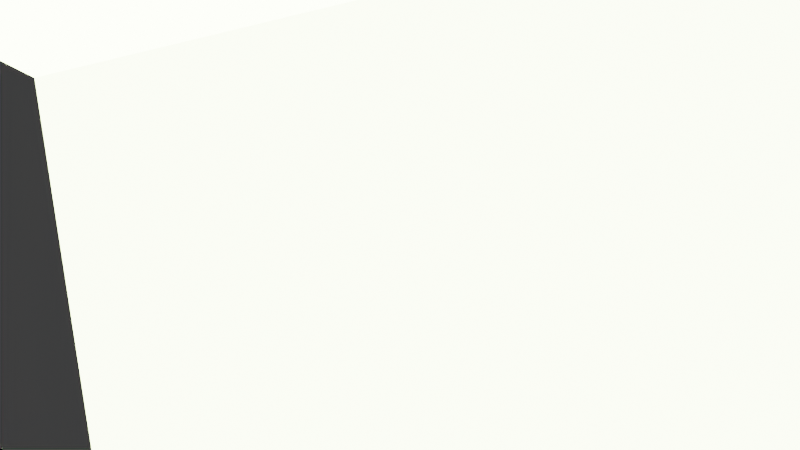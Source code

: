 # Source: flower.blend  (saved by Blender 3.5.10; exported with 4.5.12 LTS)
import bpy
from mathutils import Matrix  # noqa: F401  (used for matrix-valued properties, if any)

bpy.ops.wm.read_factory_settings(use_empty=True)
scene = bpy.context.scene
scene.name = 'Scene'

# ---- collections
col_collection = bpy.data.collections.new('Collection'); scene.collection.children.link(col_collection)

# ---- materials (node trees are filled in below, after node groups)
mat_leaves = bpy.data.materials.new('Leaves')
mat_leaves.alpha_threshold = 0.0
mat_leaves.line_color = (0.0, 0.0, 0.0, 1.0)
mat_smoke_domain_material = bpy.data.materials.new('Smoke Domain Material')
mat_pollun = bpy.data.materials.new('Pollun')

# ---- node groups
ng_geometry_nodes = bpy.data.node_groups.new('Geometry Nodes', 'GeometryNodeTree')
_s = ng_geometry_nodes.interface.new_socket(name='Geometry', in_out='OUTPUT', socket_type='NodeSocketGeometry')
_s = ng_geometry_nodes.interface.new_socket(name='Geometry', in_out='INPUT', socket_type='NodeSocketGeometry')
_s = ng_geometry_nodes.interface.new_socket(name='Radius', in_out='INPUT', socket_type='NodeSocketFloat')
_s.subtype = 'DISTANCE'
_s.default_value = 0.15
_s.min_value = 0.0
_s = ng_geometry_nodes.interface.new_socket(name='Y', in_out='INPUT', socket_type='NodeSocketFloat')
_s.default_value = -0.2
_s.min_value = -1e+04
_s.max_value = 1e+04
_s = ng_geometry_nodes.interface.new_socket(name='Vector', in_out='INPUT', socket_type='NodeSocketVector')
_s.min_value = -1e+04
_s.max_value = 1e+04
ng_geometry_nodes.is_modifier = True
_N = ng_geometry_nodes.nodes; _L = ng_geometry_nodes.links
n0 = _N.new('NodeFrame'); n0.name = 'Frame'; n0.location = (-687, 476)
n0.label = 'Blossom base shape'
n0.width = 689
n1 = _N.new('NodeFrame'); n1.name = 'Frame.002'; n1.location = (88, 1016)
n1.label = 'Blossom leaf stem'
n1.width = 1507
n2 = _N.new('NodeFrame'); n2.name = 'Frame.001'; n2.location = (114, 444)
n2.label = 'Blossom custom shape'
n2.width = 1476
n3 = _N.new('NodeFrame'); n3.name = 'Frame.003'; n3.location = (-634, -538)
n3.label = 'flower middle pollen'
n3.width = 2166
n4 = _N.new('NodeFrame'); n4.name = 'Frame.004'; n4.location = (1810, -321)
n4.label = 'Distribute flower pedals'
n4.width = 1942
n5 = _N.new('NodeGroupInput'); n5.name = 'Group Input'; n5.location = (-824, 20)
n6 = _N.new('GeometryNodeCurveQuadraticBezier'); n6.name = 'Quadratic Bezier'; n6.location = (30, -62)
n6.inputs[0].default_value = 10
n6.inputs[1].default_value = (1.9, -0.3, 0.0)
n6.inputs[2].default_value = (1.0, -0.2, -1.0)
n6.inputs[3].default_value = (-0.1, 0.0, 0.0)
n7 = _N.new('GeometryNodeTransform'); n7.name = 'Transform'; n7.location = (324, -57)
n7.inputs[2].default_value = (0.0, 0.0, 0.1484)
n8 = _N.new('GeometryNodeResampleCurve'); n8.name = 'Resample Curve'; n8.location = (519, -30)
n8.keep_last_segment = False
n9 = _N.new('NodeReroute'); n9.name = 'Reroute'; n9.location = (4, 833)
n9.width = 16
n9.socket_idname = 'NodeSocketGeometry'
n10 = _N.new('GeometryNodeSetCurveRadius'); n10.name = 'Set Curve Radius.001'; n10.location = (524, -30)
n11 = _N.new('GeometryNodeSplineParameter'); n11.name = 'Curve Parameter.001'; n11.location = (30, -317)
n12 = _N.new('GeometryNodeCurveToMesh'); n12.name = 'Curve to Mesh.001'; n12.location = (1045, -120)
n13 = _N.new('GeometryNodeCurvePrimitiveCircle'); n13.name = 'Curve Circle'; n13.location = (773, -178)
n13.inputs[0].default_value = 10
n13.inputs[4].default_value = 0.03
n14 = _N.new('ShaderNodeFloatCurve'); n14.name = 'Float Curve.001'; n14.location = (259, -171)
_c = n14.mapping.curves[0]
while len(_c.points) > 2: _c.points.remove(_c.points[-1])
_c.points[0].location = (0.0, 0.0); _c.points[0].handle_type = 'AUTO'
_c.points[1].location = (0.17045, 0.24375); _c.points[1].handle_type = 'AUTO'
_p = _c.points.new(0.71364, 0.48437); _p.handle_type = 'AUTO'
_p = _c.points.new(1.0, 0.77188); _p.handle_type = 'AUTO'
n14.mapping.update()
n15 = _N.new('GeometryNodeSetMaterial'); n15.name = 'Set Material.001'; n15.location = (1337, -206)
n16 = _N.new('GeometryNodeSwitch'); n16.name = 'Switch'; n16.location = (68, -44)
n16.inputs[0].default_value = True
n17 = _N.new('GeometryNodeCurveToMesh'); n17.name = 'Curve to Mesh'; n17.location = (902, -112)
n18 = _N.new('GeometryNodeSubdivisionSurface'); n18.name = 'Subdivision Surface'; n18.location = (1076, -83)
n18.inputs[4].default_value = False
n19 = _N.new('GeometryNodeSplineParameter'); n19.name = 'Curve Parameter'; n19.location = (30, -765)
n20 = _N.new('ShaderNodeFloatCurve'); n20.name = 'Float Curve'; n20.location = (63, -325)
_c = n20.mapping.curves[0]
while len(_c.points) > 2: _c.points.remove(_c.points[-1])
_c.points[0].location = (0.0, 0.0); _c.points[0].handle_type = 'AUTO'
_c.points[1].location = (0.19091, 0.3); _c.points[1].handle_type = 'AUTO'
_p = _c.points.new(0.72727, 0.81562); _p.handle_type = 'AUTO'
_p = _c.points.new(1.0, 0.0); _p.handle_type = 'AUTO'
n20.mapping.update()
n21 = _N.new('GeometryNodeSetCurveRadius'); n21.name = 'Set Curve Radius'; n21.location = (600, -133)
n22 = _N.new('GeometryNodeCurveEndpointSelection'); n22.name = 'Endpoint Selection'; n22.location = (105, -202)
n22.inputs[0].default_value = 0
n22.inputs[1].default_value = 0
n23 = _N.new('GeometryNodeDeleteGeometry'); n23.name = 'Delete Geometry'; n23.location = (351, -30)
n23.width = 124
n24 = _N.new('ShaderNodeCombineXYZ'); n24.name = 'Combine XYZ.001'; n24.location = (535, -691)
n24.inputs[1].default_value = -0.4
n25 = _N.new('NodeGroupOutput'); n25.name = 'Group Output'; n25.location = (4548, 109)
n26 = _N.new('GeometryNodeSetShadeSmooth'); n26.name = 'Set Shade Smooth'; n26.location = (4132, 50)
n27 = _N.new('GeometryNodeStoreNamedAttribute'); n27.name = 'Store Named Attribute'; n27.location = (512, -122)
n27.data_type = 'FLOAT_VECTOR'
n27.domain = 'CORNER'
n27.inputs[2].default_value = 'UVMap'
n28 = _N.new('GeometryNodeTransform'); n28.name = 'Transform.001'; n28.location = (862, -74)
n28.inputs[3].default_value = (1.0, 1.0, 0.35)
n29 = _N.new('NodeReroute'); n29.name = 'Reroute.001'; n29.location = (2132, -161)
n29.width = 16
n29.socket_idname = 'NodeSocketGeometry'
n30 = _N.new('ShaderNodeMath'); n30.name = 'Math.001'; n30.location = (901, -457)
n30.operation = 'GREATER_THAN'
n31 = _N.new('GeometryNodeMeshIcoSphere'); n31.name = 'Ico Sphere'; n31.location = (300, -121)
n31.inputs[1].default_value = 3
n32 = _N.new('ShaderNodeSeparateXYZ'); n32.name = 'Separate XYZ'; n32.location = (686, -456)
n33 = _N.new('GeometryNodeInputPosition'); n33.name = 'Position'; n33.location = (327, -458)
n34 = _N.new('ShaderNodeMath'); n34.name = 'Math.002'; n34.location = (681, -606)
n34.operation = 'DIVIDE'
n34.inputs[0].default_value = 0.7
n34.inputs[1].default_value = 100.0
n35 = _N.new('ShaderNodeCombineXYZ'); n35.name = 'Combine XYZ.002'; n35.location = (1028, -312)
n36 = _N.new('ShaderNodeMath'); n36.name = 'Math.003'; n36.location = (1107, -462)
n36.operation = 'DIVIDE'
n36.inputs[0].default_value = 0.6
n36.inputs[1].default_value = 100.0
n37 = _N.new('ShaderNodeMath'); n37.name = 'Math.004'; n37.location = (1374, -421)
n37.operation = 'DIVIDE'
n37.inputs[0].default_value = -1.192e-07
n37.inputs[1].default_value = 100.0
n38 = _N.new('GeometryNodeExtrudeMesh'); n38.name = 'Extrude Mesh'; n38.location = (1228, -34)
n39 = _N.new('GeometryNodeExtrudeMesh'); n39.name = 'Extrude Mesh.001'; n39.location = (1421, -30)
n39.inputs[4].default_value = False
n40 = _N.new('GeometryNodeSubdivisionSurface'); n40.name = 'Subdivision Surface.001'; n40.location = (1679, -40)
n40.inputs[4].default_value = False
n41 = _N.new('NodeGroupInput'); n41.name = 'Group Input.001'; n41.location = (30, -180)
n42 = _N.new('GeometryNodeJoinGeometry'); n42.name = 'Join Geometry'; n42.location = (2160, 95)
n43 = _N.new('NodeGroupInput'); n43.name = 'Group Input.002'; n43.location = (61, -408)
n44 = _N.new('GeometryNodeCurvePrimitiveCircle'); n44.name = 'Curve Circle.001'; n44.location = (255, -338)
n45 = _N.new('GeometryNodeCurveToPoints'); n45.name = 'Curve to Points'; n45.location = (414, -327)
n45.inputs[1].default_value = 24
n46 = _N.new('FunctionNodeRotateEuler'); n46.name = 'Rotate Euler'; n46.location = (642, -360)
n47 = _N.new('ShaderNodeCombineXYZ'); n47.name = 'Combine XYZ.004'; n47.location = (470, -763)
n47.inputs[0].default_value = 0.2
n47.inputs[2].default_value = 0.2
n48 = _N.new('NodeGroupInput'); n48.name = 'Group Input.003'; n48.location = (30, -664)
n49 = _N.new('ShaderNodeMath'); n49.name = 'Math.005'; n49.location = (250, -609)
n49.inputs[1].default_value = 0.6
n50 = _N.new('ShaderNodeCombineXYZ'); n50.name = 'Combine XYZ.003'; n50.location = (470, -605)
n50.inputs[0].default_value = -0.2
n50.inputs[2].default_value = -0.2
n51 = _N.new('FunctionNodeRandomValue'); n51.name = 'Random Value'; n51.location = (743, -617)
n51.data_type = 'FLOAT_VECTOR'
n52 = _N.new('FunctionNodeRandomValue'); n52.name = 'Random Value.001'; n52.location = (1013, -496)
n52.inputs[2].default_value = 0.15
n52.inputs[3].default_value = 0.2
n53 = _N.new('GeometryNodeInstanceOnPoints'); n53.name = 'Instance on Points'; n53.location = (1453, -63)
n53.width = 239
n54 = _N.new('ShaderNodeVectorMath'); n54.name = 'Vector Math'; n54.location = (943, -245)
n55 = _N.new('ShaderNodeVectorMath'); n55.name = 'Vector Math.001'; n55.location = (1320, -308)
n56 = _N.new('NodeGroupInput'); n56.name = 'Group Input.004'; n56.location = (1148, -588)
n57 = _N.new('GeometryNodeRotateInstances'); n57.name = 'Rotate Instances'; n57.location = (1771, -30)
n57.inputs[2].default_value = (1.571, 0.0, -0.37)
n58 = _N.new('GeometryNodeJoinGeometry'); n58.name = 'Join Geometry.001'; n58.location = (3912, 32)
n59 = _N.new('GeometryNodeSetMaterial'); n59.name = 'Set Material'; n59.location = (1306, -118)
n59.inputs[2].default_value = mat_leaves
n60 = _N.new('GeometryNodeSetMaterial'); n60.name = 'Set Material.002'; n60.location = (1160, -1060)
n60.inputs[2].default_value = mat_pollun
n61 = _N.new('ShaderNodeCombineXYZ'); n61.name = 'Combine XYZ'; n61.location = (595, -358)
n61.inputs[1].default_value = -0.4
n62 = _N.new('ShaderNodeMath'); n62.name = 'Math'; n62.location = (374, -395)
n62.operation = 'MULTIPLY'
n62.inputs[1].default_value = -1.0
n63 = _N.new('ShaderNodeValue'); n63.name = 'Value'; n63.location = (222, -698)
n63.width = 100
n63.outputs[0].default_value = 0.4
n64 = _N.new('GeometryNodeCurveQuadraticBezier'); n64.name = 'Quadratic Bezier.002'; n64.location = (761, -295)
n64.inputs[2].default_value = (0.0, 0.0, 0.0)
n65 = _N.new('GeometryNodeInputNamedAttribute'); n65.name = 'Named Attribute'; n65.location = (1020, -120)
n65.inputs[0].default_value = 'radius'
n66 = _N.new('GeometryNodeSwitch'); n66.name = 'Switch.001'; n66.location = (1020, -120)
n66.input_type = 'FLOAT'
n66.inputs[1].default_value = 1.0
n67 = _N.new('GeometryNodeInputNamedAttribute'); n67.name = 'Named Attribute.001'; n67.location = (877, -112)
n67.inputs[0].default_value = 'radius'
n68 = _N.new('GeometryNodeSwitch'); n68.name = 'Switch.002'; n68.location = (877, -112)
n68.input_type = 'FLOAT'
n68.inputs[1].default_value = 1.0
n6.parent = n0
n7.parent = n0
n8.parent = n0
n10.parent = n1
n11.parent = n1
n12.parent = n1
n13.parent = n1
n14.parent = n1
n15.parent = n1
n16.parent = n1
n17.parent = n2
n18.parent = n2
n19.parent = n2
n20.parent = n2
n21.parent = n2
n22.parent = n2
n23.parent = n2
n24.parent = n2
n27.parent = n3
n28.parent = n3
n29.parent = n3
n30.parent = n3
n31.parent = n3
n32.parent = n3
n33.parent = n3
n34.parent = n3
n35.parent = n3
n36.parent = n3
n37.parent = n3
n38.parent = n3
n39.parent = n3
n40.parent = n3
n41.parent = n3
n43.parent = n4
n44.parent = n4
n45.parent = n4
n46.parent = n4
n47.parent = n4
n48.parent = n4
n49.parent = n4
n50.parent = n4
n51.parent = n4
n52.parent = n4
n53.parent = n4
n54.parent = n4
n55.parent = n4
n56.parent = n4
n57.parent = n4
n59.parent = n2
n60.parent = n2
n61.parent = n2
n62.parent = n2
n63.parent = n2
n64.parent = n2
n65.parent = n1
n66.parent = n1
n67.parent = n2
n68.parent = n2
_L.new(n6.outputs[0], n7.inputs[0])
_L.new(n8.outputs[0], n23.inputs[0])
_L.new(n21.outputs[0], n17.inputs[0])
_L.new(n17.outputs[0], n18.inputs[0])
_L.new(n19.outputs[0], n20.inputs[1])
_L.new(n20.outputs[0], n21.inputs[2])
_L.new(n63.outputs[0], n62.inputs[0])
_L.new(n63.outputs[0], n24.inputs[0])
_L.new(n62.outputs[0], n61.inputs[0])
_L.new(n61.outputs[0], n64.inputs[1])
_L.new(n24.outputs[0], n64.inputs[3])
_L.new(n64.outputs[0], n17.inputs[1])
_L.new(n7.outputs[0], n8.inputs[0])
_L.new(n23.outputs[0], n21.inputs[0])
_L.new(n22.outputs[0], n23.inputs[1])
_L.new(n18.outputs[0], n59.inputs[0])
_L.new(n9.outputs[0], n16.inputs[1])
_L.new(n26.outputs[0], n25.inputs[0])
_L.new(n10.outputs[0], n12.inputs[0])
_L.new(n8.outputs[0], n9.inputs[0])
_L.new(n11.outputs[0], n14.inputs[1])
_L.new(n14.outputs[0], n10.inputs[2])
_L.new(n12.outputs[0], n15.inputs[0])
_L.new(n13.outputs[0], n12.inputs[1])
_L.new(n15.outputs[0], n42.inputs[0])
_L.new(n16.outputs[0], n10.inputs[0])
_L.new(n27.outputs[0], n28.inputs[0])
_L.new(n60.outputs[0], n29.inputs[0])
_L.new(n31.outputs[0], n27.inputs[0])
_L.new(n31.outputs[1], n27.inputs[3])
_L.new(n28.outputs[0], n38.inputs[0])
_L.new(n39.outputs[0], n40.inputs[0])
_L.new(n33.outputs[0], n32.inputs[0])
_L.new(n32.outputs[2], n30.inputs[0])
_L.new(n34.outputs[0], n30.inputs[1])
_L.new(n30.outputs[0], n35.inputs[2])
_L.new(n35.outputs[0], n38.inputs[1])
_L.new(n58.outputs[0], n26.inputs[0])
_L.new(n38.outputs[0], n39.inputs[0])
_L.new(n36.outputs[0], n38.inputs[3])
_L.new(n37.outputs[0], n39.inputs[3])
_L.new(n35.outputs[0], n39.inputs[1])
_L.new(n41.outputs[1], n31.inputs[0])
_L.new(n43.outputs[1], n44.inputs[4])
_L.new(n57.outputs[0], n58.inputs[0])
_L.new(n59.outputs[0], n42.inputs[0])
_L.new(n42.outputs[0], n53.inputs[2])
_L.new(n44.outputs[0], n45.inputs[0])
_L.new(n45.outputs[0], n53.inputs[0])
_L.new(n45.outputs[3], n46.inputs[0])
_L.new(n54.outputs[0], n53.inputs[5])
_L.new(n53.outputs[0], n57.inputs[0])
_L.new(n46.outputs[0], n54.inputs[0])
_L.new(n50.outputs[0], n51.inputs[2])
_L.new(n47.outputs[0], n51.inputs[3])
_L.new(n49.outputs[0], n50.inputs[1])
_L.new(n48.outputs[2], n47.inputs[1])
_L.new(n48.outputs[2], n49.inputs[0])
_L.new(n50.outputs[0], n51.inputs[0])
_L.new(n47.outputs[0], n51.inputs[1])
_L.new(n51.outputs[0], n54.inputs[1])
_L.new(n55.outputs[0], n53.inputs[6])
_L.new(n52.outputs[1], n55.inputs[0])
_L.new(n56.outputs[3], n55.inputs[1])
_L.new(n29.outputs[0], n58.inputs[0])
_L.new(n40.outputs[0], n60.inputs[0])
_L.new(n65.outputs[1], n66.inputs[0])
_L.new(n65.outputs[0], n66.inputs[2])
_L.new(n66.outputs[0], n12.inputs[2])
_L.new(n67.outputs[1], n68.inputs[0])
_L.new(n67.outputs[0], n68.inputs[2])
_L.new(n68.outputs[0], n17.inputs[2])
n25.is_active_output = True

# ---- material node trees
mat_leaves.use_nodes = True; mat_leaves.node_tree.nodes.clear()
_N = mat_leaves.node_tree.nodes; _L = mat_leaves.node_tree.links
n0 = _N.new('ShaderNodeTexCoord'); n0.name = 'Texture Coordinate'; n0.location = (-775, 299)
n1 = _N.new('ShaderNodeMapping'); n1.name = 'Mapping'; n1.location = (-498, 349)
n1.inputs[2].default_value = (0.0, 0.0, 1.571)
n2 = _N.new('ShaderNodeBump'); n2.name = 'Bump'; n2.location = (19, 133)
n2.inputs[1].default_value = 1.0
n2.inputs[2].default_value = 1.0
n3 = _N.new('ShaderNodeBsdfPrincipled'); n3.name = 'Principled BSDF'; n3.location = (369, 422)
n3.distribution = 'GGX'
n3.subsurface_method = 'RANDOM_WALK_SKIN'
n3.inputs[3].default_value = 1.45
n3.inputs[27].default_value = (0.0, 0.0, 0.0, 1.0)
n3.inputs[28].default_value = 1.0
n4 = _N.new('ShaderNodeHueSaturation'); n4.name = 'Hue Saturation Value'; n4.location = (145, 450)
n5 = _N.new('ShaderNodeHueSaturation'); n5.name = 'Hue Saturation Value.001'; n5.location = (150, 685)
n5.inputs[1].default_value = 0.5
n6 = _N.new('ShaderNodeNewGeometry'); n6.name = 'Geometry'; n6.location = (-271, 835)
n7 = _N.new('ShaderNodeMixShader'); n7.name = 'Mix Shader'; n7.location = (707, 585)
n7.inputs[0].default_value = 0.1417
n8 = _N.new('ShaderNodeOutputMaterial'); n8.name = 'Material Output'; n8.location = (1137, 639)
n9 = _N.new('ShaderNodeBsdfTranslucent'); n9.name = 'Translucent BSDF'; n9.location = (420, 748)
n10 = _N.new('ShaderNodeTexWave'); n10.name = 'Wave Texture'; n10.location = (-289, 313)
n10.inputs[1].default_value = 2.0
n10.inputs[2].default_value = 19.8
n10.inputs[3].default_value = 11.8
n10.inputs[5].default_value = 1.0
n11 = _N.new('ShaderNodeValToRGB'); n11.name = 'ColorRamp'; n11.location = (-104, 508)
while len(n11.color_ramp.elements) > 1: n11.color_ramp.elements.remove(n11.color_ramp.elements[-1])
n11.color_ramp.elements[0].position = 0.06591; n11.color_ramp.elements[0].color = (0.4305, 0.339, 0.05272, 1.0)
_e = n11.color_ramp.elements.new(0.1602); _e.color = (0.03026, 0.03032, 0.01786, 1.0)
_e = n11.color_ramp.elements.new(0.3318); _e.color = (0.9051, 1.0, 0.6419, 1.0)
_e = n11.color_ramp.elements.new(0.754); _e.color = (0.9253, 0.9664, 0.821, 1.0)
_e = n11.color_ramp.elements.new(0.8989); _e.color = (0.9456, 0.9329, 1.0, 1.0)
_L.new(n0.outputs[3], n1.inputs[0])
_L.new(n1.outputs[0], n10.inputs[0])
_L.new(n10.outputs[0], n11.inputs[0])
_L.new(n10.outputs[1], n2.inputs[3])
_L.new(n2.outputs[0], n3.inputs[5])
_L.new(n11.outputs[0], n4.inputs[4])
_L.new(n4.outputs[0], n3.inputs[0])
_L.new(n6.outputs[6], n5.inputs[3])
_L.new(n11.outputs[0], n5.inputs[4])
_L.new(n3.outputs[0], n7.inputs[2])
_L.new(n7.outputs[0], n8.inputs[0])
_L.new(n5.outputs[0], n9.inputs[0])
_L.new(n9.outputs[0], n7.inputs[1])
n8.is_active_output = True
mat_smoke_domain_material.use_nodes = True; mat_smoke_domain_material.node_tree.nodes.clear()
_N = mat_smoke_domain_material.node_tree.nodes; _L = mat_smoke_domain_material.node_tree.links
n0 = _N.new('ShaderNodeOutputMaterial'); n0.name = 'Material Output'; n0.location = (1200, 150)
n1 = _N.new('ShaderNodeVolumePrincipled'); n1.name = 'Principled Volume'; n1.location = (800, 150)
n1.inputs[2].default_value = 5.0
_L.new(n1.outputs[0], n0.inputs[1])
n0.is_active_output = True
mat_pollun.use_nodes = True; mat_pollun.node_tree.nodes.clear()
_N = mat_pollun.node_tree.nodes; _L = mat_pollun.node_tree.links
n0 = _N.new('ShaderNodeTexCoord'); n0.name = 'Texture Coordinate'; n0.location = (-594, 272)
n1 = _N.new('ShaderNodeMapping'); n1.name = 'Mapping'; n1.location = (-395, 364)
n2 = _N.new('ShaderNodeBump'); n2.name = 'Bump'; n2.location = (135, 211)
n2.inputs[1].default_value = 1.0
n2.inputs[2].default_value = 1.0
n3 = _N.new('ShaderNodeTexNoise'); n3.name = 'Noise Texture'; n3.location = (-173, 408)
n3.inputs[2].default_value = 47.0
n4 = _N.new('ShaderNodeBsdfPrincipled'); n4.name = 'Principled BSDF'; n4.location = (636, 556)
n4.distribution = 'GGX'
n4.subsurface_method = 'RANDOM_WALK_SKIN'
n4.inputs[3].default_value = 1.45
n4.inputs[27].default_value = (0.0, 0.0, 0.0, 1.0)
n4.inputs[28].default_value = 1.0
n5 = _N.new('ShaderNodeOutputMaterial'); n5.name = 'Material Output'; n5.location = (926, 556)
n6 = _N.new('ShaderNodeHueSaturation'); n6.name = 'Hue Saturation Value'; n6.location = (343, 503)
n7 = _N.new('ShaderNodeValToRGB'); n7.name = 'ColorRamp'; n7.location = (-5, 529)
while len(n7.color_ramp.elements) > 1: n7.color_ramp.elements.remove(n7.color_ramp.elements[-1])
n7.color_ramp.elements[0].position = 0.0; n7.color_ramp.elements[0].color = (1.0, 0.972, 0.1094, 1.0)
_e = n7.color_ramp.elements.new(0.6795); _e.color = (0.7611, 0.1934, 0.02332, 1.0)
_e = n7.color_ramp.elements.new(1.0); _e.color = (0.6137, 0.4544, 0.0, 1.0)
_L.new(n4.outputs[0], n5.inputs[0])
_L.new(n0.outputs[3], n1.inputs[0])
_L.new(n1.outputs[0], n3.inputs[0])
_L.new(n3.outputs[1], n7.inputs[0])
_L.new(n3.outputs[0], n2.inputs[3])
_L.new(n2.outputs[0], n4.inputs[5])
_L.new(n7.outputs[0], n6.inputs[4])
_L.new(n6.outputs[0], n4.inputs[0])
n5.is_active_output = True

# ---- world
world_world = bpy.data.worlds.new('World'); scene.world = world_world
world_world.use_nodes = True; world_world.node_tree.nodes.clear()
_N = world_world.node_tree.nodes; _L = world_world.node_tree.links
n0 = _N.new('ShaderNodeOutputWorld'); n0.name = 'World Output'; n0.location = (300, 300)
n1 = _N.new('ShaderNodeBackground'); n1.name = 'Background'; n1.location = (10, 300)
n1.inputs[0].default_value = (0.05088, 0.05088, 0.05088, 1.0)
_L.new(n1.outputs[0], n0.inputs[0])
n0.is_active_output = True
world_world.color = (0.05088, 0.05088, 0.05088)
world_world.use_sun_shadow = False
world_world.sun_shadow_jitter_overblur = 0.0

# ---- cameras
cam_camera = bpy.data.cameras.new('Camera')
cam_camera.clip_end = 100.0
cam_camera.ortho_scale = 7.314

# ---- lights
light_light = bpy.data.lights.new('Light', 'SUN')
light_light.color = (0.8568, 1.0, 0.5266)
light_light.transmission_factor = 0.0
light_light.angle = 0.1993
light_light.energy = 62.5
light_light.shadow_soft_size = 0.1
light_light.shadow_cascade_max_distance = 1000.0

# ---- meshes
me_cube = bpy.data.meshes.new('Cube')
me_cube.from_pydata([(1.0, 1.0, 1.0), (1.0, 1.0, -1.0), (1.0, -1.0, 1.0), (1.0, -1.0, -1.0), (-1.0, 1.0, 1.0), (-1.0, 1.0, -1.0), (-1.0, -1.0, 1.0), (-1.0, -1.0, -1.0)], [], [(0, 4, 6, 2), (3, 2, 6, 7), (7, 6, 4, 5), (5, 1, 3, 7), (1, 0, 2, 3), (5, 4, 0, 1)])
_uv = me_cube.uv_layers.new(name='UVMap')
_uv.uv.foreach_set('vector', [0.625, 0.5, 0.875, 0.5, 0.875, 0.75, 0.625, 0.75, 0.375, 0.75, 0.625, 0.75, 0.625, 1.0, 0.375, 1.0, 0.375, 0.0, 0.625, 0.0, 0.625, 0.25, 0.375, 0.25, 0.125, 0.5, 0.375, 0.5, 0.375, 0.75, 0.125, 0.75, 0.375, 0.5, 0.625, 0.5, 0.625, 0.75, 0.375, 0.75, 0.375, 0.25, 0.625, 0.25, 0.625, 0.5, 0.375, 0.5])
me_cube.materials.append(mat_leaves)
me_cube.use_remesh_preserve_volume = False
me_cube.use_remesh_preserve_attributes = False
me_cube.use_mirror_vertex_groups = False
me_cube.update()
me_cube_001 = bpy.data.meshes.new('Cube.001')
me_cube_001.from_pydata([(-1.0, -1.0, -1.0), (-1.0, -1.0, 1.0), (-1.0, 1.0, -1.0), (-1.0, 1.0, 1.0), (1.0, -1.0, -1.0), (1.0, -1.0, 1.0), (1.0, 1.0, -1.0), (1.0, 1.0, 1.0)], [], [(0, 1, 3, 2), (2, 3, 7, 6), (6, 7, 5, 4), (4, 5, 1, 0), (2, 6, 4, 0), (7, 3, 1, 5)])
_uv = me_cube_001.uv_layers.new(name='UVMap')
_uv.uv.foreach_set('vector', [0.375, 0.0, 0.625, 0.0, 0.625, 0.25, 0.375, 0.25, 0.375, 0.25, 0.625, 0.25, 0.625, 0.5, 0.375, 0.5, 0.375, 0.5, 0.625, 0.5, 0.625, 0.75, 0.375, 0.75, 0.375, 0.75, 0.625, 0.75, 0.625, 1.0, 0.375, 1.0, 0.125, 0.5, 0.375, 0.5, 0.375, 0.75, 0.125, 0.75, 0.625, 0.5, 0.875, 0.5, 0.875, 0.75, 0.625, 0.75])
me_cube_001.update()
me_cube_002 = bpy.data.meshes.new('Cube.002')
me_cube_002.from_pydata([(-1.0, -1.0, -1.0), (-1.0, -1.0, 1.0), (-1.0, 1.0, -1.0), (-1.0, 1.0, 1.0), (1.0, -1.0, -1.0), (1.0, -1.0, 1.0), (1.0, 1.0, -1.0), (1.0, 1.0, 1.0)], [], [(0, 1, 3, 2), (2, 3, 7, 6), (6, 7, 5, 4), (4, 5, 1, 0), (2, 6, 4, 0), (7, 3, 1, 5)])
_uv = me_cube_002.uv_layers.new(name='UVMap')
_uv.uv.foreach_set('vector', [0.375, 0.0, 0.625, 0.0, 0.625, 0.25, 0.375, 0.25, 0.375, 0.25, 0.625, 0.25, 0.625, 0.5, 0.375, 0.5, 0.375, 0.5, 0.625, 0.5, 0.625, 0.75, 0.375, 0.75, 0.375, 0.75, 0.625, 0.75, 0.625, 1.0, 0.375, 1.0, 0.125, 0.5, 0.375, 0.5, 0.375, 0.75, 0.125, 0.75, 0.625, 0.5, 0.875, 0.5, 0.875, 0.75, 0.625, 0.75])
me_cube_002.materials.append(mat_smoke_domain_material)
me_cube_002.update()

# ---- objects
ob_cube = bpy.data.objects.new('Cube', me_cube)
ob_light = bpy.data.objects.new('Light', light_light)
ob_camera = bpy.data.objects.new('Camera', cam_camera)
ob_cube_001 = bpy.data.objects.new('Cube.001', me_cube_001)
ob_smoke_domain = bpy.data.objects.new('Smoke Domain', me_cube_002)

# ---- transforms, parenting, visibility, modifiers, constraints
ob_cube.location = (0.0, 0.0, 0.0)
ob_cube.lock_rotations_4d = False
ob_cube.empty_display_type = 'ARROWS'
ob_cube.lineart.crease_threshold = 0.0
_m = ob_cube.modifiers.new('GeometryNodes', 'NODES')
_m.node_group = ng_geometry_nodes
_gi = [s.identifier for s in ng_geometry_nodes.interface.items_tree if s.item_type == 'SOCKET' and s.in_out == 'INPUT']
_m[_gi[1]] = 0.08  # Radius
_m[_gi[2]] = -1.72  # Y
ob_light.location = (4.076, 1.005, 5.904)
ob_light.rotation_euler = (0.6503, 0.05522, 1.866)
ob_light.lock_rotations_4d = False
ob_light.empty_display_type = 'ARROWS'
ob_light.color = (0.0, 0.0, 0.0, 0.0)
ob_light.lineart.crease_threshold = 0.0
ob_camera.location = (1.74, -1.334, 1.263)
ob_camera.rotation_euler = (1.109, 0.0, 0.8149)
ob_camera.lock_rotations_4d = False
ob_camera.empty_display_type = 'ARROWS'
ob_camera.color = (0.0, 0.0, 0.0, 0.0)
ob_camera.display_type = 'WIRE'
ob_camera.lineart.crease_threshold = 0.0
ob_cube_001.location = (0.0, 0.0, 0.0)
ob_cube_001.display_type = 'WIRE'
_m = ob_cube_001.modifiers.new('Fluid', 'FLUID')
_m.fluid_type = 'FLOW'
ob_smoke_domain.location = (0.0, 0.0, 1.0)
ob_smoke_domain.scale = (2.0, 2.0, 3.0)
ob_smoke_domain.display_type = 'WIRE'
_m = ob_smoke_domain.modifiers.new('Fluid', 'FLUID')
_m.fluid_type = 'DOMAIN'

# ---- collection membership
col_collection.objects.link(ob_cube)
col_collection.objects.link(ob_light)
col_collection.objects.link(ob_camera)
col_collection.objects.link(ob_cube_001)
col_collection.objects.link(ob_smoke_domain)

# ---- scene / render settings (as saved in the file)
scene.camera = ob_camera
scene.frame_start = 1; scene.frame_end = 250; scene.frame_set(0)
scene.render.engine = 'CYCLES'
scene.cycles.sampling_pattern = 'TABULATED_SOBOL'
scene.cycles.use_light_tree = False
scene.view_settings.view_transform = 'Filmic'
bpy.context.view_layer.update()
